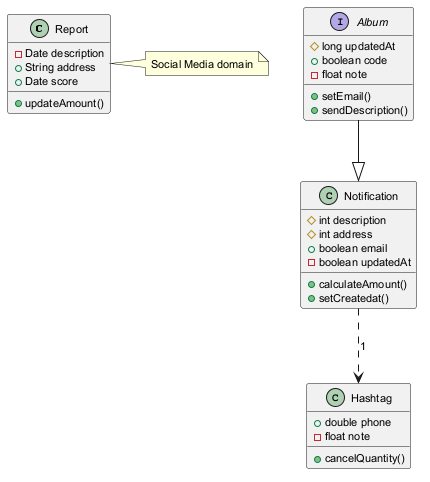

The diagram above was rendered by PlantUML. Its source (embedded in the PNG):
@startuml
skinparam defaultFontSize 11
class Report {
  -Date description
  +String address
  +Date score
  +updateAmount()
}
class Hashtag {
  +double phone
  -float note
  +cancelQuantity()
}
interface Album {
  #long updatedAt
  +boolean code
  -float note
  +setEmail()
  +sendDescription()
}
class Notification {
  #int description
  #int address
  +boolean email
  -boolean updatedAt
  +calculateAmount()
  +setCreatedat()
}
Album --|> Notification
Notification ..> Hashtag : "1"
note right of Report : Social Media domain
@enduml